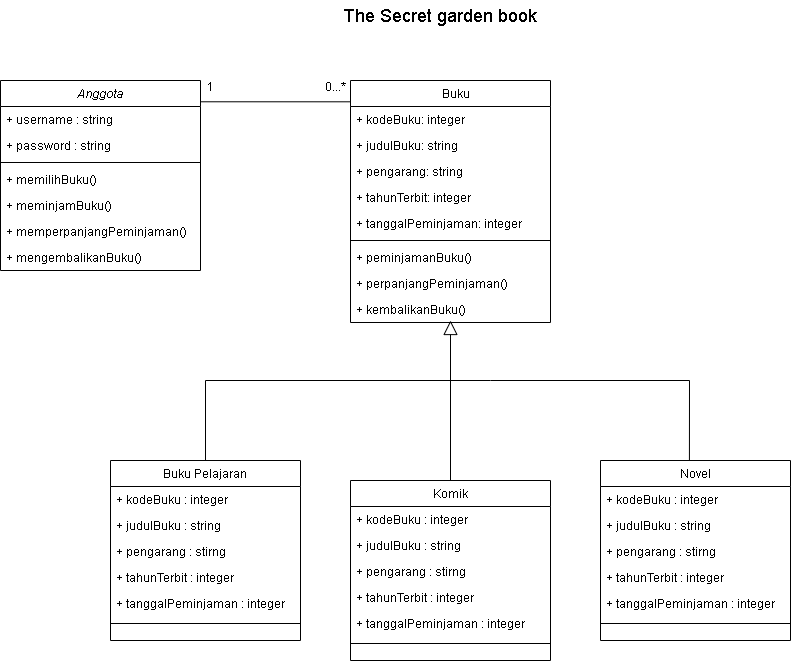

The diagram above was exported from draw.io. Its source (the exported page's mxGraphModel, read from the mxfile embedded in the PNG):
<mxGraphModel dx="868" dy="482" grid="1" gridSize="10" guides="1" tooltips="1" connect="1" arrows="1" fold="1" page="1" pageScale="1" pageWidth="827" pageHeight="1169" math="0" shadow="0">
  <root>
    <mxCell id="WIyWlLk6GJQsqaUBKTNV-0" />
    <mxCell id="WIyWlLk6GJQsqaUBKTNV-1" parent="WIyWlLk6GJQsqaUBKTNV-0" />
    <mxCell id="zkfFHV4jXpPFQw0GAbJ--0" value="Anggota" style="swimlane;fontStyle=2;align=center;verticalAlign=top;childLayout=stackLayout;horizontal=1;startSize=26;horizontalStack=0;resizeParent=1;resizeLast=0;collapsible=1;marginBottom=0;rounded=0;shadow=0;strokeWidth=1;" parent="WIyWlLk6GJQsqaUBKTNV-1" vertex="1">
      <mxGeometry x="10" y="120" width="200" height="190" as="geometry">
        <mxRectangle x="230" y="140" width="160" height="26" as="alternateBounds" />
      </mxGeometry>
    </mxCell>
    <mxCell id="zkfFHV4jXpPFQw0GAbJ--1" value="+ username : string" style="text;align=left;verticalAlign=top;spacingLeft=4;spacingRight=4;overflow=hidden;rotatable=0;points=[[0,0.5],[1,0.5]];portConstraint=eastwest;" parent="zkfFHV4jXpPFQw0GAbJ--0" vertex="1">
      <mxGeometry y="26" width="200" height="26" as="geometry" />
    </mxCell>
    <mxCell id="zkfFHV4jXpPFQw0GAbJ--2" value="+ password : string" style="text;align=left;verticalAlign=top;spacingLeft=4;spacingRight=4;overflow=hidden;rotatable=0;points=[[0,0.5],[1,0.5]];portConstraint=eastwest;rounded=0;shadow=0;html=0;" parent="zkfFHV4jXpPFQw0GAbJ--0" vertex="1">
      <mxGeometry y="52" width="200" height="26" as="geometry" />
    </mxCell>
    <mxCell id="zkfFHV4jXpPFQw0GAbJ--4" value="" style="line;html=1;strokeWidth=1;align=left;verticalAlign=middle;spacingTop=-1;spacingLeft=3;spacingRight=3;rotatable=0;labelPosition=right;points=[];portConstraint=eastwest;" parent="zkfFHV4jXpPFQw0GAbJ--0" vertex="1">
      <mxGeometry y="78" width="200" height="8" as="geometry" />
    </mxCell>
    <mxCell id="UVYsEaZMMDMcvlGqRgPe-0" value="+ memilihBuku()&#10;" style="text;align=left;verticalAlign=top;spacingLeft=4;spacingRight=4;overflow=hidden;rotatable=0;points=[[0,0.5],[1,0.5]];portConstraint=eastwest;" parent="zkfFHV4jXpPFQw0GAbJ--0" vertex="1">
      <mxGeometry y="86" width="200" height="26" as="geometry" />
    </mxCell>
    <mxCell id="UVYsEaZMMDMcvlGqRgPe-2" value="+ meminjamBuku()&#10;" style="text;align=left;verticalAlign=top;spacingLeft=4;spacingRight=4;overflow=hidden;rotatable=0;points=[[0,0.5],[1,0.5]];portConstraint=eastwest;" parent="zkfFHV4jXpPFQw0GAbJ--0" vertex="1">
      <mxGeometry y="112" width="200" height="26" as="geometry" />
    </mxCell>
    <mxCell id="UVYsEaZMMDMcvlGqRgPe-1" value="+ memperpanjangPeminjaman()&#10;" style="text;align=left;verticalAlign=top;spacingLeft=4;spacingRight=4;overflow=hidden;rotatable=0;points=[[0,0.5],[1,0.5]];portConstraint=eastwest;" parent="zkfFHV4jXpPFQw0GAbJ--0" vertex="1">
      <mxGeometry y="138" width="200" height="26" as="geometry" />
    </mxCell>
    <mxCell id="fUzfzpe4Zk4mC8b6XYvV-0" value="+ mengembalikanBuku()&#10;" style="text;align=left;verticalAlign=top;spacingLeft=4;spacingRight=4;overflow=hidden;rotatable=0;points=[[0,0.5],[1,0.5]];portConstraint=eastwest;" vertex="1" parent="zkfFHV4jXpPFQw0GAbJ--0">
      <mxGeometry y="164" width="200" height="26" as="geometry" />
    </mxCell>
    <mxCell id="zkfFHV4jXpPFQw0GAbJ--6" value="Buku Pelajaran" style="swimlane;fontStyle=0;align=center;verticalAlign=top;childLayout=stackLayout;horizontal=1;startSize=26;horizontalStack=0;resizeParent=1;resizeLast=0;collapsible=1;marginBottom=0;rounded=0;shadow=0;strokeWidth=1;" parent="WIyWlLk6GJQsqaUBKTNV-1" vertex="1">
      <mxGeometry x="120" y="500" width="190" height="180" as="geometry">
        <mxRectangle x="130" y="380" width="160" height="26" as="alternateBounds" />
      </mxGeometry>
    </mxCell>
    <mxCell id="zkfFHV4jXpPFQw0GAbJ--7" value="+ kodeBuku : integer" style="text;align=left;verticalAlign=top;spacingLeft=4;spacingRight=4;overflow=hidden;rotatable=0;points=[[0,0.5],[1,0.5]];portConstraint=eastwest;" parent="zkfFHV4jXpPFQw0GAbJ--6" vertex="1">
      <mxGeometry y="26" width="190" height="26" as="geometry" />
    </mxCell>
    <mxCell id="zkfFHV4jXpPFQw0GAbJ--8" value="+ judulBuku : string" style="text;align=left;verticalAlign=top;spacingLeft=4;spacingRight=4;overflow=hidden;rotatable=0;points=[[0,0.5],[1,0.5]];portConstraint=eastwest;rounded=0;shadow=0;html=0;" parent="zkfFHV4jXpPFQw0GAbJ--6" vertex="1">
      <mxGeometry y="52" width="190" height="26" as="geometry" />
    </mxCell>
    <mxCell id="UVYsEaZMMDMcvlGqRgPe-4" value="+ pengarang : stirng" style="text;align=left;verticalAlign=top;spacingLeft=4;spacingRight=4;overflow=hidden;rotatable=0;points=[[0,0.5],[1,0.5]];portConstraint=eastwest;rounded=0;shadow=0;html=0;" parent="zkfFHV4jXpPFQw0GAbJ--6" vertex="1">
      <mxGeometry y="78" width="190" height="26" as="geometry" />
    </mxCell>
    <mxCell id="UVYsEaZMMDMcvlGqRgPe-5" value="+ tahunTerbit : integer" style="text;align=left;verticalAlign=top;spacingLeft=4;spacingRight=4;overflow=hidden;rotatable=0;points=[[0,0.5],[1,0.5]];portConstraint=eastwest;rounded=0;shadow=0;html=0;" parent="zkfFHV4jXpPFQw0GAbJ--6" vertex="1">
      <mxGeometry y="104" width="190" height="26" as="geometry" />
    </mxCell>
    <mxCell id="UVYsEaZMMDMcvlGqRgPe-6" value="+ tanggalPeminjaman : integer" style="text;align=left;verticalAlign=top;spacingLeft=4;spacingRight=4;overflow=hidden;rotatable=0;points=[[0,0.5],[1,0.5]];portConstraint=eastwest;rounded=0;shadow=0;html=0;" parent="zkfFHV4jXpPFQw0GAbJ--6" vertex="1">
      <mxGeometry y="130" width="190" height="26" as="geometry" />
    </mxCell>
    <mxCell id="zkfFHV4jXpPFQw0GAbJ--9" value="" style="line;html=1;strokeWidth=1;align=left;verticalAlign=middle;spacingTop=-1;spacingLeft=3;spacingRight=3;rotatable=0;labelPosition=right;points=[];portConstraint=eastwest;" parent="zkfFHV4jXpPFQw0GAbJ--6" vertex="1">
      <mxGeometry y="156" width="190" height="14" as="geometry" />
    </mxCell>
    <mxCell id="zkfFHV4jXpPFQw0GAbJ--17" value="    Buku" style="swimlane;fontStyle=0;align=center;verticalAlign=top;childLayout=stackLayout;horizontal=1;startSize=26;horizontalStack=0;resizeParent=1;resizeLast=0;collapsible=1;marginBottom=0;rounded=0;shadow=0;strokeWidth=1;" parent="WIyWlLk6GJQsqaUBKTNV-1" vertex="1">
      <mxGeometry x="360" y="120" width="200" height="242" as="geometry">
        <mxRectangle x="550" y="140" width="160" height="26" as="alternateBounds" />
      </mxGeometry>
    </mxCell>
    <mxCell id="zkfFHV4jXpPFQw0GAbJ--18" value="+ kodeBuku: integer" style="text;align=left;verticalAlign=top;spacingLeft=4;spacingRight=4;overflow=hidden;rotatable=0;points=[[0,0.5],[1,0.5]];portConstraint=eastwest;" parent="zkfFHV4jXpPFQw0GAbJ--17" vertex="1">
      <mxGeometry y="26" width="200" height="26" as="geometry" />
    </mxCell>
    <mxCell id="zkfFHV4jXpPFQw0GAbJ--19" value="+ judulBuku: string" style="text;align=left;verticalAlign=top;spacingLeft=4;spacingRight=4;overflow=hidden;rotatable=0;points=[[0,0.5],[1,0.5]];portConstraint=eastwest;rounded=0;shadow=0;html=0;" parent="zkfFHV4jXpPFQw0GAbJ--17" vertex="1">
      <mxGeometry y="52" width="200" height="26" as="geometry" />
    </mxCell>
    <mxCell id="zkfFHV4jXpPFQw0GAbJ--20" value="+ pengarang: string" style="text;align=left;verticalAlign=top;spacingLeft=4;spacingRight=4;overflow=hidden;rotatable=0;points=[[0,0.5],[1,0.5]];portConstraint=eastwest;rounded=0;shadow=0;html=0;" parent="zkfFHV4jXpPFQw0GAbJ--17" vertex="1">
      <mxGeometry y="78" width="200" height="26" as="geometry" />
    </mxCell>
    <mxCell id="zkfFHV4jXpPFQw0GAbJ--21" value="+ tahunTerbit: integer" style="text;align=left;verticalAlign=top;spacingLeft=4;spacingRight=4;overflow=hidden;rotatable=0;points=[[0,0.5],[1,0.5]];portConstraint=eastwest;rounded=0;shadow=0;html=0;" parent="zkfFHV4jXpPFQw0GAbJ--17" vertex="1">
      <mxGeometry y="104" width="200" height="26" as="geometry" />
    </mxCell>
    <mxCell id="zkfFHV4jXpPFQw0GAbJ--22" value="+ tanggalPeminjaman: integer" style="text;align=left;verticalAlign=top;spacingLeft=4;spacingRight=4;overflow=hidden;rotatable=0;points=[[0,0.5],[1,0.5]];portConstraint=eastwest;rounded=0;shadow=0;html=0;" parent="zkfFHV4jXpPFQw0GAbJ--17" vertex="1">
      <mxGeometry y="130" width="200" height="26" as="geometry" />
    </mxCell>
    <mxCell id="zkfFHV4jXpPFQw0GAbJ--23" value="" style="line;html=1;strokeWidth=1;align=left;verticalAlign=middle;spacingTop=-1;spacingLeft=3;spacingRight=3;rotatable=0;labelPosition=right;points=[];portConstraint=eastwest;" parent="zkfFHV4jXpPFQw0GAbJ--17" vertex="1">
      <mxGeometry y="156" width="200" height="8" as="geometry" />
    </mxCell>
    <mxCell id="zkfFHV4jXpPFQw0GAbJ--24" value="+ peminjamanBuku()" style="text;align=left;verticalAlign=top;spacingLeft=4;spacingRight=4;overflow=hidden;rotatable=0;points=[[0,0.5],[1,0.5]];portConstraint=eastwest;" parent="zkfFHV4jXpPFQw0GAbJ--17" vertex="1">
      <mxGeometry y="164" width="200" height="26" as="geometry" />
    </mxCell>
    <mxCell id="zkfFHV4jXpPFQw0GAbJ--25" value="+ perpanjangPeminjaman()" style="text;align=left;verticalAlign=top;spacingLeft=4;spacingRight=4;overflow=hidden;rotatable=0;points=[[0,0.5],[1,0.5]];portConstraint=eastwest;" parent="zkfFHV4jXpPFQw0GAbJ--17" vertex="1">
      <mxGeometry y="190" width="200" height="26" as="geometry" />
    </mxCell>
    <mxCell id="fUzfzpe4Zk4mC8b6XYvV-1" value="+ kembalikanBuku()" style="text;align=left;verticalAlign=top;spacingLeft=4;spacingRight=4;overflow=hidden;rotatable=0;points=[[0,0.5],[1,0.5]];portConstraint=eastwest;" vertex="1" parent="zkfFHV4jXpPFQw0GAbJ--17">
      <mxGeometry y="216" width="200" height="26" as="geometry" />
    </mxCell>
    <mxCell id="UVYsEaZMMDMcvlGqRgPe-8" value="Komik" style="swimlane;fontStyle=0;align=center;verticalAlign=top;childLayout=stackLayout;horizontal=1;startSize=26;horizontalStack=0;resizeParent=1;resizeLast=0;collapsible=1;marginBottom=0;rounded=0;shadow=0;strokeWidth=1;" parent="WIyWlLk6GJQsqaUBKTNV-1" vertex="1">
      <mxGeometry x="360" y="520" width="200" height="180" as="geometry">
        <mxRectangle x="130" y="380" width="160" height="26" as="alternateBounds" />
      </mxGeometry>
    </mxCell>
    <mxCell id="UVYsEaZMMDMcvlGqRgPe-9" value="+ kodeBuku : integer" style="text;align=left;verticalAlign=top;spacingLeft=4;spacingRight=4;overflow=hidden;rotatable=0;points=[[0,0.5],[1,0.5]];portConstraint=eastwest;" parent="UVYsEaZMMDMcvlGqRgPe-8" vertex="1">
      <mxGeometry y="26" width="200" height="26" as="geometry" />
    </mxCell>
    <mxCell id="UVYsEaZMMDMcvlGqRgPe-10" value="+ judulBuku : string" style="text;align=left;verticalAlign=top;spacingLeft=4;spacingRight=4;overflow=hidden;rotatable=0;points=[[0,0.5],[1,0.5]];portConstraint=eastwest;rounded=0;shadow=0;html=0;" parent="UVYsEaZMMDMcvlGqRgPe-8" vertex="1">
      <mxGeometry y="52" width="200" height="26" as="geometry" />
    </mxCell>
    <mxCell id="UVYsEaZMMDMcvlGqRgPe-11" value="+ pengarang : stirng" style="text;align=left;verticalAlign=top;spacingLeft=4;spacingRight=4;overflow=hidden;rotatable=0;points=[[0,0.5],[1,0.5]];portConstraint=eastwest;rounded=0;shadow=0;html=0;" parent="UVYsEaZMMDMcvlGqRgPe-8" vertex="1">
      <mxGeometry y="78" width="200" height="26" as="geometry" />
    </mxCell>
    <mxCell id="UVYsEaZMMDMcvlGqRgPe-12" value="+ tahunTerbit : integer" style="text;align=left;verticalAlign=top;spacingLeft=4;spacingRight=4;overflow=hidden;rotatable=0;points=[[0,0.5],[1,0.5]];portConstraint=eastwest;rounded=0;shadow=0;html=0;" parent="UVYsEaZMMDMcvlGqRgPe-8" vertex="1">
      <mxGeometry y="104" width="200" height="26" as="geometry" />
    </mxCell>
    <mxCell id="UVYsEaZMMDMcvlGqRgPe-13" value="+ tanggalPeminjaman : integer" style="text;align=left;verticalAlign=top;spacingLeft=4;spacingRight=4;overflow=hidden;rotatable=0;points=[[0,0.5],[1,0.5]];portConstraint=eastwest;rounded=0;shadow=0;html=0;" parent="UVYsEaZMMDMcvlGqRgPe-8" vertex="1">
      <mxGeometry y="130" width="200" height="26" as="geometry" />
    </mxCell>
    <mxCell id="UVYsEaZMMDMcvlGqRgPe-14" value="" style="line;html=1;strokeWidth=1;align=left;verticalAlign=middle;spacingTop=-1;spacingLeft=3;spacingRight=3;rotatable=0;labelPosition=right;points=[];portConstraint=eastwest;" parent="UVYsEaZMMDMcvlGqRgPe-8" vertex="1">
      <mxGeometry y="156" width="200" height="14" as="geometry" />
    </mxCell>
    <mxCell id="UVYsEaZMMDMcvlGqRgPe-15" value="Novel" style="swimlane;fontStyle=0;align=center;verticalAlign=top;childLayout=stackLayout;horizontal=1;startSize=26;horizontalStack=0;resizeParent=1;resizeLast=0;collapsible=1;marginBottom=0;rounded=0;shadow=0;strokeWidth=1;" parent="WIyWlLk6GJQsqaUBKTNV-1" vertex="1">
      <mxGeometry x="610" y="500" width="190" height="180" as="geometry">
        <mxRectangle x="130" y="380" width="160" height="26" as="alternateBounds" />
      </mxGeometry>
    </mxCell>
    <mxCell id="UVYsEaZMMDMcvlGqRgPe-16" value="+ kodeBuku : integer" style="text;align=left;verticalAlign=top;spacingLeft=4;spacingRight=4;overflow=hidden;rotatable=0;points=[[0,0.5],[1,0.5]];portConstraint=eastwest;" parent="UVYsEaZMMDMcvlGqRgPe-15" vertex="1">
      <mxGeometry y="26" width="190" height="26" as="geometry" />
    </mxCell>
    <mxCell id="UVYsEaZMMDMcvlGqRgPe-17" value="+ judulBuku : string" style="text;align=left;verticalAlign=top;spacingLeft=4;spacingRight=4;overflow=hidden;rotatable=0;points=[[0,0.5],[1,0.5]];portConstraint=eastwest;rounded=0;shadow=0;html=0;" parent="UVYsEaZMMDMcvlGqRgPe-15" vertex="1">
      <mxGeometry y="52" width="190" height="26" as="geometry" />
    </mxCell>
    <mxCell id="UVYsEaZMMDMcvlGqRgPe-18" value="+ pengarang : stirng" style="text;align=left;verticalAlign=top;spacingLeft=4;spacingRight=4;overflow=hidden;rotatable=0;points=[[0,0.5],[1,0.5]];portConstraint=eastwest;rounded=0;shadow=0;html=0;" parent="UVYsEaZMMDMcvlGqRgPe-15" vertex="1">
      <mxGeometry y="78" width="190" height="26" as="geometry" />
    </mxCell>
    <mxCell id="UVYsEaZMMDMcvlGqRgPe-19" value="+ tahunTerbit : integer" style="text;align=left;verticalAlign=top;spacingLeft=4;spacingRight=4;overflow=hidden;rotatable=0;points=[[0,0.5],[1,0.5]];portConstraint=eastwest;rounded=0;shadow=0;html=0;" parent="UVYsEaZMMDMcvlGqRgPe-15" vertex="1">
      <mxGeometry y="104" width="190" height="26" as="geometry" />
    </mxCell>
    <mxCell id="UVYsEaZMMDMcvlGqRgPe-20" value="+ tanggalPeminjaman : integer" style="text;align=left;verticalAlign=top;spacingLeft=4;spacingRight=4;overflow=hidden;rotatable=0;points=[[0,0.5],[1,0.5]];portConstraint=eastwest;rounded=0;shadow=0;html=0;" parent="UVYsEaZMMDMcvlGqRgPe-15" vertex="1">
      <mxGeometry y="130" width="190" height="26" as="geometry" />
    </mxCell>
    <mxCell id="UVYsEaZMMDMcvlGqRgPe-21" value="" style="line;html=1;strokeWidth=1;align=left;verticalAlign=middle;spacingTop=-1;spacingLeft=3;spacingRight=3;rotatable=0;labelPosition=right;points=[];portConstraint=eastwest;" parent="UVYsEaZMMDMcvlGqRgPe-15" vertex="1">
      <mxGeometry y="156" width="190" height="14" as="geometry" />
    </mxCell>
    <mxCell id="UVYsEaZMMDMcvlGqRgPe-27" value="" style="endArrow=block;endFill=0;endSize=12;html=1;rounded=0;exitX=0.5;exitY=0;exitDx=0;exitDy=0;" parent="WIyWlLk6GJQsqaUBKTNV-1" source="UVYsEaZMMDMcvlGqRgPe-8" edge="1">
      <mxGeometry width="160" relative="1" as="geometry">
        <mxPoint x="480" y="270" as="sourcePoint" />
        <mxPoint x="460" y="360" as="targetPoint" />
      </mxGeometry>
    </mxCell>
    <mxCell id="UVYsEaZMMDMcvlGqRgPe-28" value="" style="endArrow=none;html=1;rounded=0;exitX=0.5;exitY=0;exitDx=0;exitDy=0;" parent="WIyWlLk6GJQsqaUBKTNV-1" source="zkfFHV4jXpPFQw0GAbJ--6" edge="1">
      <mxGeometry width="50" height="50" relative="1" as="geometry">
        <mxPoint x="540" y="460" as="sourcePoint" />
        <mxPoint x="500" y="420" as="targetPoint" />
        <Array as="points">
          <mxPoint x="215" y="420" />
        </Array>
      </mxGeometry>
    </mxCell>
    <mxCell id="UVYsEaZMMDMcvlGqRgPe-29" value="" style="endArrow=none;html=1;rounded=0;entryX=0.468;entryY=0;entryDx=0;entryDy=0;entryPerimeter=0;" parent="WIyWlLk6GJQsqaUBKTNV-1" target="UVYsEaZMMDMcvlGqRgPe-15" edge="1">
      <mxGeometry width="50" height="50" relative="1" as="geometry">
        <mxPoint x="500" y="420" as="sourcePoint" />
        <mxPoint x="590" y="410" as="targetPoint" />
        <Array as="points">
          <mxPoint x="699" y="420" />
        </Array>
      </mxGeometry>
    </mxCell>
    <mxCell id="UVYsEaZMMDMcvlGqRgPe-31" value="" style="endArrow=none;html=1;rounded=0;exitX=1;exitY=0.112;exitDx=0;exitDy=0;exitPerimeter=0;entryX=0;entryY=0.088;entryDx=0;entryDy=0;entryPerimeter=0;" parent="WIyWlLk6GJQsqaUBKTNV-1" source="zkfFHV4jXpPFQw0GAbJ--0" target="zkfFHV4jXpPFQw0GAbJ--17" edge="1">
      <mxGeometry width="50" height="50" relative="1" as="geometry">
        <mxPoint x="450" y="330" as="sourcePoint" />
        <mxPoint x="500" y="280" as="targetPoint" />
      </mxGeometry>
    </mxCell>
    <mxCell id="UVYsEaZMMDMcvlGqRgPe-32" value="1" style="text;html=1;strokeColor=none;fillColor=none;align=center;verticalAlign=middle;whiteSpace=wrap;rounded=0;" parent="WIyWlLk6GJQsqaUBKTNV-1" vertex="1">
      <mxGeometry x="210" y="120" width="20" height="14" as="geometry" />
    </mxCell>
    <mxCell id="UVYsEaZMMDMcvlGqRgPe-33" value="0...*" style="text;html=1;strokeColor=none;fillColor=none;align=center;verticalAlign=middle;whiteSpace=wrap;rounded=0;" parent="WIyWlLk6GJQsqaUBKTNV-1" vertex="1">
      <mxGeometry x="330" y="120" width="30" height="14" as="geometry" />
    </mxCell>
    <mxCell id="UVYsEaZMMDMcvlGqRgPe-34" value="&lt;font style=&quot;font-size: 18px&quot;&gt;The Secret garden book&lt;/font&gt;" style="text;html=1;strokeColor=none;fillColor=none;align=center;verticalAlign=middle;whiteSpace=wrap;rounded=0;" parent="WIyWlLk6GJQsqaUBKTNV-1" vertex="1">
      <mxGeometry x="280" y="40" width="340" height="30" as="geometry" />
    </mxCell>
  </root>
</mxGraphModel>